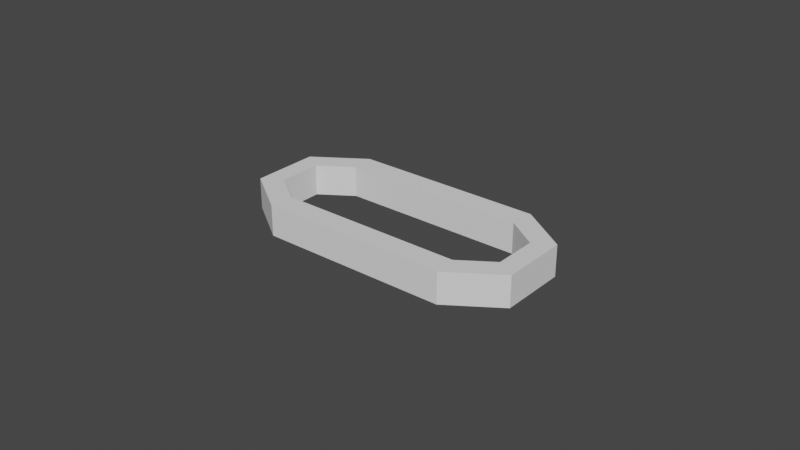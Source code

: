# Source: chain.blend  (saved by Blender 2.92.15; exported with 4.5.12 LTS)
import bpy
from mathutils import Matrix  # noqa: F401  (used for matrix-valued properties, if any)

bpy.ops.wm.read_factory_settings(use_empty=True)
scene = bpy.context.scene
scene.name = 'Scene'

# ---- collections
col_collection = bpy.data.collections.new('Collection'); scene.collection.children.link(col_collection)

# ---- world
world_world = bpy.data.worlds.new('World'); scene.world = world_world
world_world.use_nodes = True; world_world.node_tree.nodes.clear()
_N = world_world.node_tree.nodes; _L = world_world.node_tree.links
n0 = _N.new('ShaderNodeOutputWorld'); n0.name = 'World Output'; n0.location = (300, 300)
n1 = _N.new('ShaderNodeBackground'); n1.name = 'Background'; n1.location = (10, 300)
n1.inputs[0].default_value = (0.05088, 0.05088, 0.05088, 1.0)
_L.new(n1.outputs[0], n0.inputs[0])
n0.is_active_output = True
world_world.color = (0.05088, 0.05088, 0.05088)
world_world.use_sun_shadow = False
world_world.sun_shadow_jitter_overblur = 0.0

# ---- meshes
me_chain_big = bpy.data.meshes.new('chain_big')
me_chain_big.from_pydata([(0.0468, -0.01092, -0.005), (0.0468, 0.01092, -0.005), (0.03077, -0.02183, -0.005), (0.03077, 0.02183, -0.005), (0.04045, -0.00711, -0.005), (0.04045, 0.00711, -0.005), (0.03001, -0.01422, -0.005), (0.03001, 0.01422, -0.005), (0.0468, -0.01092, 0.005), (0.0468, 0.01092, 0.005), (0.03077, -0.02183, 0.005), (0.03077, 0.02183, 0.005), (0.04045, -0.00711, 0.005), (0.04045, 0.00711, 0.005), (0.03001, -0.01422, 0.005), (0.03001, 0.01422, 0.005), (-0.0468, -0.01092, -0.005), (-0.0468, 0.01092, -0.005), (5.262e-09, 0.02183, -0.005), (7.171e-09, -0.02183, -0.005), (-0.03077, -0.02183, -0.005), (-0.03077, 0.02183, -0.005), (-0.04045, -0.00711, -0.005), (-0.04045, 0.00711, -0.005), (5.595e-09, 0.01422, -0.005), (6.838e-09, -0.01422, -0.005), (-0.03001, -0.01422, -0.005), (-0.03001, 0.01422, -0.005), (-0.0468, -0.01092, 0.005), (-0.0468, 0.01092, 0.005), (5.262e-09, 0.02183, 0.005), (7.171e-09, -0.02183, 0.005), (-0.03077, -0.02183, 0.005), (-0.03077, 0.02183, 0.005), (-0.04045, -0.00711, 0.005), (-0.04045, 0.00711, 0.005), (5.595e-09, 0.01422, 0.005), (6.838e-09, -0.01422, 0.005), (-0.03001, -0.01422, 0.005), (-0.03001, 0.01422, 0.005)], [], [(18, 3, 7, 24), (1, 0, 4, 5), (2, 19, 25, 6), (3, 1, 5, 7), (0, 2, 6, 4), (30, 36, 15, 11), (9, 13, 12, 8), (10, 14, 37, 31), (11, 15, 13, 9), (8, 12, 14, 10), (1, 9, 8, 0), (7, 15, 36, 24), (3, 11, 9, 1), (6, 14, 12, 4), (25, 37, 14, 6), (18, 30, 11, 3), (0, 8, 10, 2), (4, 12, 13, 5), (2, 10, 31, 19), (5, 13, 15, 7), (18, 24, 27, 21), (17, 23, 22, 16), (20, 26, 25, 19), (21, 27, 23, 17), (16, 22, 26, 20), (30, 33, 39, 36), (29, 28, 34, 35), (32, 31, 37, 38), (33, 29, 35, 39), (28, 32, 38, 34), (17, 16, 28, 29), (27, 24, 36, 39), (21, 17, 29, 33), (26, 22, 34, 38), (25, 26, 38, 37), (18, 21, 33, 30), (16, 20, 32, 28), (22, 23, 35, 34), (20, 19, 31, 32), (23, 27, 39, 35)])
_uv = me_chain_big.uv_layers.new(name='UVMap')
_uv.uv.foreach_set('vector', [0.0, 0.0, 0.0, 0.0, 0.0, 0.0, 0.0, 0.0, 0.0, 0.0, 0.0, 0.0, 0.0, 0.0, 0.0, 0.0, 0.0, 0.0, 0.0, 0.0, 0.0, 0.0, 0.0, 0.0, 0.0, 0.0, 0.0, 0.0, 0.0, 0.0, 0.0, 0.0, 0.0, 0.0, 0.0, 0.0, 0.0, 0.0, 0.0, 0.0, 0.0, 0.0, 0.0, 0.0, 0.0, 0.0, 0.0, 0.0, 0.0, 0.0, 0.0, 0.0, 0.0, 0.0, 0.0, 0.0, 0.0, 0.0, 0.0, 0.0, 0.0, 0.0, 0.0, 0.0, 0.0, 0.0, 0.0, 0.0, 0.0, 0.0, 0.0, 0.0, 0.0, 0.0, 0.0, 0.0, 0.0, 0.0, 0.0, 0.0, 0.0, 0.0, 0.0, 0.0, 0.0, 0.0, 0.0, 0.0, 0.0, 0.0, 0.0, 0.0, 0.0, 0.0, 0.0, 0.0, 0.0, 0.0, 0.0, 0.0, 0.0, 0.0, 0.0, 0.0, 0.0, 0.0, 0.0, 0.0, 0.0, 0.0, 0.0, 0.0, 0.0, 0.0, 0.0, 0.0, 0.0, 0.0, 0.0, 0.0, 0.0, 0.0, 0.0, 0.0, 0.0, 0.0, 0.0, 0.0, 0.0, 0.0, 0.0, 0.0, 0.0, 0.0, 0.0, 0.0, 0.0, 0.0, 0.0, 0.0, 0.0, 0.0, 0.0, 0.0, 0.0, 0.0, 0.0, 0.0, 0.0, 0.0, 0.0, 0.0, 0.0, 0.0, 0.0, 0.0, 0.0, 0.0, 0.0, 0.0, 0.0, 0.0, 0.0, 0.0, 0.0, 0.0, 0.0, 0.0, 0.0, 0.0, 0.0, 0.0, 0.0, 0.0, 0.0, 0.0, 0.0, 0.0, 0.0, 0.0, 0.0, 0.0, 0.0, 0.0, 0.0, 0.0, 0.0, 0.0, 0.0, 0.0, 0.0, 0.0, 0.0, 0.0, 0.0, 0.0, 0.0, 0.0, 0.0, 0.0, 0.0, 0.0, 0.0, 0.0, 0.0, 0.0, 0.0, 0.0, 0.0, 0.0, 0.0, 0.0, 0.0, 0.0, 0.0, 0.0, 0.0, 0.0, 0.0, 0.0, 0.0, 0.0, 0.0, 0.0, 0.0, 0.0, 0.0, 0.0, 0.0, 0.0, 0.0, 0.0, 0.0, 0.0, 0.0, 0.0, 0.0, 0.0, 0.0, 0.0, 0.0, 0.0, 0.0, 0.0, 0.0, 0.0, 0.0, 0.0, 0.0, 0.0, 0.0, 0.0, 0.0, 0.0, 0.0, 0.0, 0.0, 0.0, 0.0, 0.0, 0.0, 0.0, 0.0, 0.0, 0.0, 0.0, 0.0, 0.0, 0.0, 0.0, 0.0, 0.0, 0.0, 0.0, 0.0, 0.0, 0.0, 0.0, 0.0, 0.0, 0.0, 0.0, 0.0, 0.0, 0.0, 0.0, 0.0, 0.0, 0.0, 0.0, 0.0, 0.0, 0.0, 0.0, 0.0, 0.0, 0.0, 0.0, 0.0, 0.0, 0.0, 0.0, 0.0, 0.0, 0.0, 0.0, 0.0, 0.0, 0.0, 0.0, 0.0, 0.0, 0.0, 0.0, 0.0, 0.0, 0.0, 0.0, 0.0, 0.0])
me_chain_big.use_remesh_fix_poles = True
me_chain_big.use_remesh_preserve_attributes = False
me_chain_big.use_mirror_vertex_groups = False
me_chain_big.update()
me_chain_small = bpy.data.meshes.new('chain_small')
me_chain_small.from_pydata([(0.03001, 0.01422, -4.657e-10), (0.04045, -0.00711, -4.657e-10), (0.03001, -0.01422, -4.657e-10), (-0.03001, -0.01422, -4.657e-10), (0.04045, 0.00711, -4.657e-10), (-0.04045, -0.00711, -4.657e-10), (-0.04045, 0.00711, -4.657e-10), (-0.03001, 0.01422, -4.657e-10)], [(2, 1), (6, 7), (0, 7), (2, 3), (1, 4), (4, 0), (3, 5), (5, 6)], [])
me_chain_small.use_remesh_fix_poles = True
me_chain_small.use_remesh_preserve_attributes = False
me_chain_small.use_mirror_vertex_groups = False
me_chain_small.update()

# ---- objects
ob_chain_big = bpy.data.objects.new('chain_big', me_chain_big)
ob_chain_small = bpy.data.objects.new('chain_small', me_chain_small)

# ---- transforms, parenting, visibility, modifiers, constraints
ob_chain_big.location = (0.0, 0.0, 0.0)
ob_chain_big.lineart.crease_threshold = 0.0
ob_chain_small.location = (0.0, 0.0, 0.0)
ob_chain_small.lineart.crease_threshold = 0.0

# ---- collection membership
col_collection.objects.link(ob_chain_big)
col_collection.objects.link(ob_chain_small)

# ---- scene / render settings (as saved in the file)
scene.frame_start = 1; scene.frame_end = 250; scene.frame_set(1)
scene.render.engine = 'BLENDER_EEVEE_NEXT'
scene.cycles.use_denoising = False
scene.cycles.samples = 128
scene.cycles.sampling_pattern = 'TABULATED_SOBOL'
scene.cycles.use_adaptive_sampling = False
scene.cycles.use_light_tree = False
scene.view_settings.view_transform = 'Filmic'
bpy.context.view_layer.update()

# ---- added for rendering (the .blend has no active camera and no usable light): camera, sun
cam_auto = bpy.data.cameras.new('AutoCamera')
cam_auto.lens = 50.0
cam_auto.sensor_width = 36.0
cam_auto.clip_end = 1000.0
ob_auto_camera = bpy.data.objects.new('AutoCamera', cam_auto)
scene.collection.objects.link(ob_auto_camera)
ob_auto_camera.location = (0.185045, -0.222054, 0.148036)
ob_auto_camera.rotation_euler = (1.09748, -7.21219e-08, 0.694738)
scene.camera = ob_auto_camera
light_auto_sun = bpy.data.lights.new('AutoSun', 'SUN')
light_auto_sun.energy = 3.0
light_auto_sun.angle = 0.0523599
ob_auto_sun = bpy.data.objects.new('AutoSun', light_auto_sun)
scene.collection.objects.link(ob_auto_sun)
ob_auto_sun.rotation_euler = (0.872665, 0.174533, 0.523599)
bpy.context.view_layer.update()
